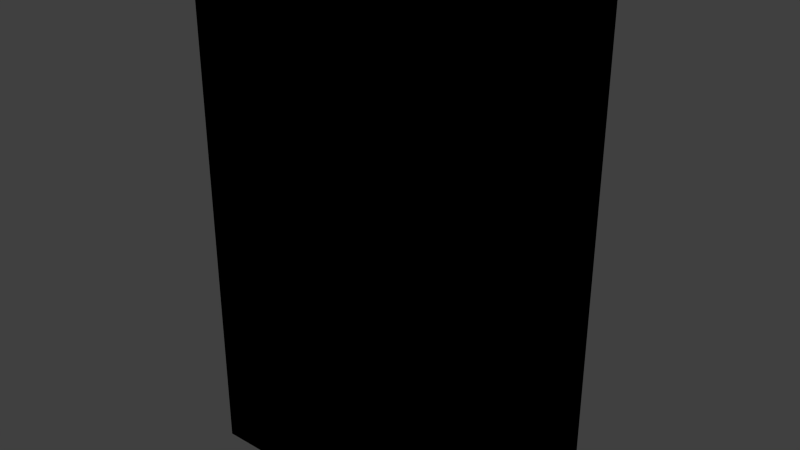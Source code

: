 # Source: armario.blend  (saved by Blender 2.92.15; exported with 4.5.12 LTS)
import bpy
from mathutils import Matrix  # noqa: F401  (used for matrix-valued properties, if any)

bpy.ops.wm.read_factory_settings(use_empty=True)
scene = bpy.context.scene
scene.name = 'Scene'

# ---- collections
col_collection_1 = bpy.data.collections.new('Collection 1'); scene.collection.children.link(col_collection_1)

# ---- images (referenced by path relative to the original .blend; pixels are not part of the script)
import os
ASSET_DIR = os.environ.get("B2B_ASSET_DIR", "")  # directory of the original .blend (textures are referenced by path, not embedded)
HERE = os.path.dirname(os.path.abspath(__file__))  # packed textures are extracted next to this script under _unpacked/

def load_image(name, relpath, width, height, colorspace="sRGB"):
    """Load a texture the original file referenced (path relative to the .blend, or extracted next to this script)."""
    p = next((c for c in (os.path.join(HERE, relpath), os.path.join(ASSET_DIR, relpath)) if relpath and os.path.exists(c)), "")
    if p:
        img = bpy.data.images.load(p, check_existing=True)
        img.name = name
    else:  # same state as the original file: an image datablock whose file is absent (Cycles renders it pink)
        img = bpy.data.images.new(name, width, height)
        img.source = "FILE"
        img.filepath = "//" + (relpath or name)
    img.colorspace_settings.name = colorspace
    return img
img_panel_heater_png = load_image('panel_heater.png', '_unpacked/panel_heater.fe956f78.png', 124, 128, 'sRGB')

# ---- materials (node trees are filled in below, after node groups)
mat_material = bpy.data.materials.new('Material')
mat_material.alpha_threshold = 0.0
mat_material.use_transparent_shadow = False
mat_material.roughness = 0.5
mat_material.line_color = (0.0, 0.0, 0.0, 1.0)

# ---- material node trees
mat_material.use_nodes = True; mat_material.node_tree.nodes.clear()
_N = mat_material.node_tree.nodes; _L = mat_material.node_tree.links
n0 = _N.new('ShaderNodeOutputMaterial'); n0.name = 'Material Output'; n0.location = (300, 300)
n1 = _N.new('ShaderNodeTexImage'); n1.name = 'Image Texture'; n1.location = (-37, 344)
n1.image = img_panel_heater_png
n1.interpolation = 'Closest'
n0.is_active_output = True

# ---- world
world_world = bpy.data.worlds.new('World'); scene.world = world_world
world_world.color = (0.05088, 0.05088, 0.05088)
world_world.use_sun_shadow = False
world_world.sun_shadow_jitter_overblur = 0.0
world_world.cycles.sampling_method = 'NONE'
world_world.cycles.sample_map_resolution = 256

# ---- meshes
me_cube = bpy.data.meshes.new('Cube')
me_cube.from_pydata([(-0.1524, -0.09144, -0.2591), (-0.1524, 0.09144, -0.2591), (0.1524, -0.09144, 0.2591), (0.1524, 0.09144, 0.2591), (0.1524, -0.09144, -0.2591), (0.1524, 0.09144, -0.2591), (-0.1524, -0.09144, 0.2591), (-0.1524, 0.09144, 0.2591)], [], [(4, 0, 1, 5), (2, 3, 7, 6), (4, 2, 6, 0), (0, 6, 7, 1), (1, 7, 3, 5), (2, 4, 5, 3)])
_uv = me_cube.uv_layers.new(name='UVMap')
_uv.uv.foreach_set('vector', [0.3308, 0.1679, 0.6788, 0.1679, 0.6788, 0.00774, 0.3308, 0.00774, 0.6818, 0.8333, 0.6818, 0.9898, 0.3278, 0.9898, 0.3278, 0.8333, 0.7666, 0.1785, 0.7666, 0.8278, 0.2409, 0.8278, 0.2409, 0.1785, 0.2338, 0.1747, 0.2338, 0.8273, 0.002559, 0.8273, 0.002559, 0.1747, 0.08625, 0.0389, 0.1955, 0.0389, 0.1955, 0.1448, 0.08625, 0.1448, 0.7731, 0.8273, 0.7731, 0.1747, 1.002, 0.1747, 1.002, 0.8273])
me_cube.materials.append(mat_material)
me_cube.use_remesh_preserve_volume = False
me_cube.use_remesh_preserve_attributes = False
me_cube.use_mirror_vertex_groups = False
me_cube.update()

# ---- objects
ob_panel_heater = bpy.data.objects.new('panel_heater', me_cube)

# ---- transforms, parenting, visibility, modifiers, constraints
ob_panel_heater.location = (3.019e-09, 1.321e-09, 0.2634)
ob_panel_heater.lock_rotations_4d = False
ob_panel_heater.empty_display_type = 'ARROWS'
ob_panel_heater.lineart.crease_threshold = 0.0

# ---- collection membership
col_collection_1.objects.link(ob_panel_heater)

# ---- scene / render settings (as saved in the file)
scene.frame_start = 1; scene.frame_end = 250; scene.frame_set(1)
scene.render.engine = 'BLENDER_EEVEE_NEXT'
scene.render.resolution_percentage = 50
scene.render.dither_intensity = 0.0
scene.cycles.use_denoising = False
scene.cycles.samples = 10
scene.cycles.sampling_pattern = 'TABULATED_SOBOL'
scene.cycles.light_sampling_threshold = 0.0
scene.cycles.use_adaptive_sampling = False
scene.cycles.use_light_tree = False
scene.cycles.blur_glossy = 0.0
scene.cycles.pixel_filter_type = 'GAUSSIAN'
scene.cycles.sample_clamp_indirect = 0.0
scene.view_settings.view_transform = 'Standard'
bpy.context.view_layer.update()

# ---- added for rendering (the .blend has no active camera and no usable light): camera, sun
cam_auto = bpy.data.cameras.new('AutoCamera')
cam_auto.lens = 50.0
cam_auto.sensor_width = 36.0
cam_auto.clip_end = 1000.0
ob_auto_camera = bpy.data.objects.new('AutoCamera', cam_auto)
scene.collection.objects.link(ob_auto_camera)
ob_auto_camera.location = (0.581375, -0.69765, 0.728524)
ob_auto_camera.rotation_euler = (1.09748, -7.21219e-08, 0.694738)
scene.camera = ob_auto_camera
light_auto_sun = bpy.data.lights.new('AutoSun', 'SUN')
light_auto_sun.energy = 3.0
light_auto_sun.angle = 0.0523599
ob_auto_sun = bpy.data.objects.new('AutoSun', light_auto_sun)
scene.collection.objects.link(ob_auto_sun)
ob_auto_sun.rotation_euler = (0.872665, 0.174533, 0.523599)
bpy.context.view_layer.update()
